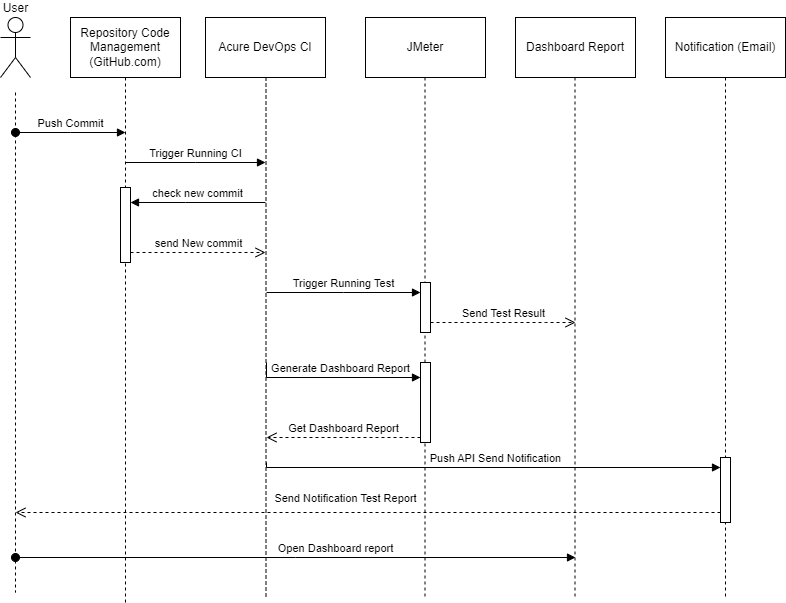

The diagram above was exported from draw.io. Its source (the exported page's mxGraphModel, read from the mxfile embedded in the PNG):
<mxGraphModel dx="350" dy="191" grid="1" gridSize="10" guides="1" tooltips="1" connect="1" arrows="1" fold="1" page="1" pageScale="1" pageWidth="850" pageHeight="1100" math="0" shadow="0">
  <root>
    <mxCell id="0" />
    <mxCell id="1" parent="0" />
    <mxCell id="gI5EXAUpA90Xy6miUrJ--2" value="User" style="shape=umlActor;verticalLabelPosition=top;verticalAlign=bottom;html=1;labelPosition=center;align=center;" vertex="1" parent="1">
      <mxGeometry x="55" y="30" width="30" height="60" as="geometry" />
    </mxCell>
    <mxCell id="gI5EXAUpA90Xy6miUrJ--10" style="edgeStyle=orthogonalEdgeStyle;rounded=0;orthogonalLoop=1;jettySize=auto;html=1;dashed=1;endArrow=none;endFill=0;" edge="1" parent="1" source="gI5EXAUpA90Xy6miUrJ--3">
      <mxGeometry relative="1" as="geometry">
        <mxPoint x="180" y="615" as="targetPoint" />
        <Array as="points">
          <mxPoint x="180" y="606" />
        </Array>
      </mxGeometry>
    </mxCell>
    <mxCell id="gI5EXAUpA90Xy6miUrJ--3" value="Repository Code Management (GitHub.com)" style="html=1;whiteSpace=wrap;" vertex="1" parent="1">
      <mxGeometry x="125" y="30" width="110" height="60" as="geometry" />
    </mxCell>
    <mxCell id="gI5EXAUpA90Xy6miUrJ--4" value="Acure DevOps CI" style="whiteSpace=wrap;html=1;" vertex="1" parent="1">
      <mxGeometry x="260" y="30" width="120" height="60" as="geometry" />
    </mxCell>
    <mxCell id="gI5EXAUpA90Xy6miUrJ--6" value="JMeter" style="whiteSpace=wrap;html=1;" vertex="1" parent="1">
      <mxGeometry x="420" y="30" width="120" height="60" as="geometry" />
    </mxCell>
    <mxCell id="gI5EXAUpA90Xy6miUrJ--8" value="Notification (Email)" style="whiteSpace=wrap;html=1;" vertex="1" parent="1">
      <mxGeometry x="720" y="30" width="120" height="60" as="geometry" />
    </mxCell>
    <mxCell id="gI5EXAUpA90Xy6miUrJ--9" value="Dashboard Report" style="whiteSpace=wrap;html=1;" vertex="1" parent="1">
      <mxGeometry x="570" y="30" width="120" height="60" as="geometry" />
    </mxCell>
    <mxCell id="gI5EXAUpA90Xy6miUrJ--11" style="edgeStyle=orthogonalEdgeStyle;rounded=0;orthogonalLoop=1;jettySize=auto;html=1;dashed=1;endArrow=none;endFill=0;" edge="1" parent="1">
      <mxGeometry relative="1" as="geometry">
        <mxPoint x="320.5" y="611" as="targetPoint" />
        <mxPoint x="320.5" y="90" as="sourcePoint" />
        <Array as="points">
          <mxPoint x="320" y="345" />
          <mxPoint x="320" y="345" />
        </Array>
      </mxGeometry>
    </mxCell>
    <mxCell id="gI5EXAUpA90Xy6miUrJ--12" style="edgeStyle=orthogonalEdgeStyle;rounded=0;orthogonalLoop=1;jettySize=auto;html=1;dashed=1;endArrow=none;endFill=0;" edge="1" parent="1">
      <mxGeometry relative="1" as="geometry">
        <mxPoint x="479.5" y="611" as="targetPoint" />
        <mxPoint x="479.5" y="90" as="sourcePoint" />
      </mxGeometry>
    </mxCell>
    <mxCell id="gI5EXAUpA90Xy6miUrJ--13" style="edgeStyle=orthogonalEdgeStyle;rounded=0;orthogonalLoop=1;jettySize=auto;html=1;dashed=1;endArrow=none;endFill=0;" edge="1" parent="1">
      <mxGeometry relative="1" as="geometry">
        <mxPoint x="629.5" y="611" as="targetPoint" />
        <mxPoint x="629.5" y="90" as="sourcePoint" />
      </mxGeometry>
    </mxCell>
    <mxCell id="gI5EXAUpA90Xy6miUrJ--14" style="edgeStyle=orthogonalEdgeStyle;rounded=0;orthogonalLoop=1;jettySize=auto;html=1;dashed=1;endArrow=none;endFill=0;" edge="1" parent="1">
      <mxGeometry relative="1" as="geometry">
        <mxPoint x="780" y="611" as="targetPoint" />
        <mxPoint x="780" y="90" as="sourcePoint" />
      </mxGeometry>
    </mxCell>
    <mxCell id="gI5EXAUpA90Xy6miUrJ--15" style="edgeStyle=orthogonalEdgeStyle;rounded=0;orthogonalLoop=1;jettySize=auto;html=1;dashed=1;endArrow=none;endFill=0;" edge="1" parent="1">
      <mxGeometry relative="1" as="geometry">
        <mxPoint x="70" y="605" as="targetPoint" />
        <mxPoint x="70" y="105" as="sourcePoint" />
        <Array as="points">
          <mxPoint x="70" y="105" />
        </Array>
      </mxGeometry>
    </mxCell>
    <mxCell id="gI5EXAUpA90Xy6miUrJ--18" value="Push Commit" style="html=1;verticalAlign=bottom;startArrow=oval;startFill=1;endArrow=block;startSize=8;edgeStyle=elbowEdgeStyle;elbow=vertical;curved=0;rounded=0;" edge="1" parent="1">
      <mxGeometry width="60" relative="1" as="geometry">
        <mxPoint x="70" y="145" as="sourcePoint" />
        <mxPoint x="180" y="145" as="targetPoint" />
      </mxGeometry>
    </mxCell>
    <mxCell id="gI5EXAUpA90Xy6miUrJ--19" value="Trigger Running CI" style="html=1;verticalAlign=bottom;endArrow=block;edgeStyle=elbowEdgeStyle;elbow=vertical;curved=0;rounded=0;" edge="1" parent="1">
      <mxGeometry width="80" relative="1" as="geometry">
        <mxPoint x="180" y="175" as="sourcePoint" />
        <mxPoint x="320" y="175" as="targetPoint" />
      </mxGeometry>
    </mxCell>
    <mxCell id="gI5EXAUpA90Xy6miUrJ--27" value="" style="html=1;points=[];perimeter=orthogonalPerimeter;outlineConnect=0;targetShapes=umlLifeline;portConstraint=eastwest;newEdgeStyle={&quot;edgeStyle&quot;:&quot;elbowEdgeStyle&quot;,&quot;elbow&quot;:&quot;vertical&quot;,&quot;curved&quot;:0,&quot;rounded&quot;:0};" vertex="1" parent="1">
      <mxGeometry x="175" y="200" width="10" height="75" as="geometry" />
    </mxCell>
    <mxCell id="gI5EXAUpA90Xy6miUrJ--28" value="check new commit" style="html=1;verticalAlign=bottom;endArrow=block;edgeStyle=elbowEdgeStyle;elbow=vertical;curved=0;rounded=0;" edge="1" target="gI5EXAUpA90Xy6miUrJ--27" parent="1">
      <mxGeometry relative="1" as="geometry">
        <mxPoint x="320" y="215" as="sourcePoint" />
        <Array as="points">
          <mxPoint x="240" y="215" />
        </Array>
      </mxGeometry>
    </mxCell>
    <mxCell id="gI5EXAUpA90Xy6miUrJ--29" value="send New commit" style="html=1;verticalAlign=bottom;endArrow=open;dashed=1;endSize=8;edgeStyle=elbowEdgeStyle;elbow=vertical;curved=0;rounded=0;" edge="1" source="gI5EXAUpA90Xy6miUrJ--27" parent="1">
      <mxGeometry relative="1" as="geometry">
        <mxPoint x="320" y="265" as="targetPoint" />
      </mxGeometry>
    </mxCell>
    <mxCell id="gI5EXAUpA90Xy6miUrJ--33" value="" style="html=1;points=[];perimeter=orthogonalPerimeter;outlineConnect=0;targetShapes=umlLifeline;portConstraint=eastwest;newEdgeStyle={&quot;edgeStyle&quot;:&quot;elbowEdgeStyle&quot;,&quot;elbow&quot;:&quot;vertical&quot;,&quot;curved&quot;:0,&quot;rounded&quot;:0};" vertex="1" parent="1">
      <mxGeometry x="475" y="295" width="10" height="50" as="geometry" />
    </mxCell>
    <mxCell id="gI5EXAUpA90Xy6miUrJ--34" value="Trigger Running Test" style="html=1;verticalAlign=bottom;endArrow=block;edgeStyle=elbowEdgeStyle;elbow=vertical;curved=0;rounded=0;" edge="1" target="gI5EXAUpA90Xy6miUrJ--33" parent="1">
      <mxGeometry relative="1" as="geometry">
        <mxPoint x="321" y="305" as="sourcePoint" />
      </mxGeometry>
    </mxCell>
    <mxCell id="gI5EXAUpA90Xy6miUrJ--35" value="Send Test Result" style="html=1;verticalAlign=bottom;endArrow=open;dashed=1;endSize=8;edgeStyle=elbowEdgeStyle;elbow=vertical;curved=0;rounded=0;" edge="1" source="gI5EXAUpA90Xy6miUrJ--33" parent="1">
      <mxGeometry relative="1" as="geometry">
        <mxPoint x="630" y="335" as="targetPoint" />
        <Array as="points">
          <mxPoint x="600" y="335" />
        </Array>
      </mxGeometry>
    </mxCell>
    <mxCell id="gI5EXAUpA90Xy6miUrJ--36" value="" style="html=1;points=[];perimeter=orthogonalPerimeter;outlineConnect=0;targetShapes=umlLifeline;portConstraint=eastwest;newEdgeStyle={&quot;edgeStyle&quot;:&quot;elbowEdgeStyle&quot;,&quot;elbow&quot;:&quot;vertical&quot;,&quot;curved&quot;:0,&quot;rounded&quot;:0};" vertex="1" parent="1">
      <mxGeometry x="475" y="375" width="10" height="80" as="geometry" />
    </mxCell>
    <mxCell id="gI5EXAUpA90Xy6miUrJ--37" value="Generate Dashboard Report" style="html=1;verticalAlign=bottom;endArrow=block;edgeStyle=elbowEdgeStyle;elbow=vertical;curved=0;rounded=0;" edge="1" target="gI5EXAUpA90Xy6miUrJ--36" parent="1">
      <mxGeometry x="0.0566" relative="1" as="geometry">
        <mxPoint x="321" y="375" as="sourcePoint" />
        <Array as="points">
          <mxPoint x="420" y="390" />
          <mxPoint x="420" y="380" />
        </Array>
        <mxPoint as="offset" />
      </mxGeometry>
    </mxCell>
    <mxCell id="gI5EXAUpA90Xy6miUrJ--38" value="Get Dashboard Report" style="html=1;verticalAlign=bottom;endArrow=open;dashed=1;endSize=8;edgeStyle=elbowEdgeStyle;elbow=vertical;curved=0;rounded=0;" edge="1" source="gI5EXAUpA90Xy6miUrJ--36" parent="1">
      <mxGeometry relative="1" as="geometry">
        <mxPoint x="321" y="450" as="targetPoint" />
      </mxGeometry>
    </mxCell>
    <mxCell id="gI5EXAUpA90Xy6miUrJ--39" value="" style="html=1;points=[];perimeter=orthogonalPerimeter;outlineConnect=0;targetShapes=umlLifeline;portConstraint=eastwest;newEdgeStyle={&quot;edgeStyle&quot;:&quot;elbowEdgeStyle&quot;,&quot;elbow&quot;:&quot;vertical&quot;,&quot;curved&quot;:0,&quot;rounded&quot;:0};" vertex="1" parent="1">
      <mxGeometry x="775" y="470" width="10" height="65" as="geometry" />
    </mxCell>
    <mxCell id="gI5EXAUpA90Xy6miUrJ--40" value="Push API Send Notification" style="html=1;verticalAlign=bottom;endArrow=block;edgeStyle=elbowEdgeStyle;elbow=vertical;curved=0;rounded=0;" edge="1" target="gI5EXAUpA90Xy6miUrJ--39" parent="1">
      <mxGeometry x="0.0196" relative="1" as="geometry">
        <mxPoint x="321" y="475" as="sourcePoint" />
        <Array as="points">
          <mxPoint x="548" y="480" />
        </Array>
        <mxPoint as="offset" />
      </mxGeometry>
    </mxCell>
    <mxCell id="gI5EXAUpA90Xy6miUrJ--41" value="Send Notification Test Report" style="html=1;verticalAlign=bottom;endArrow=open;dashed=1;endSize=8;edgeStyle=elbowEdgeStyle;elbow=vertical;curved=0;rounded=0;" edge="1" source="gI5EXAUpA90Xy6miUrJ--39" parent="1">
      <mxGeometry x="0.0638" y="-5" relative="1" as="geometry">
        <mxPoint x="70" y="525" as="targetPoint" />
        <mxPoint as="offset" />
      </mxGeometry>
    </mxCell>
    <mxCell id="gI5EXAUpA90Xy6miUrJ--44" value="Open Dashboard report" style="html=1;verticalAlign=bottom;startArrow=oval;startFill=1;endArrow=block;startSize=8;edgeStyle=elbowEdgeStyle;elbow=vertical;curved=0;rounded=0;" edge="1" parent="1">
      <mxGeometry x="0.1429" width="60" relative="1" as="geometry">
        <mxPoint x="70" y="570" as="sourcePoint" />
        <mxPoint x="630" y="570" as="targetPoint" />
        <mxPoint as="offset" />
      </mxGeometry>
    </mxCell>
  </root>
</mxGraphModel>